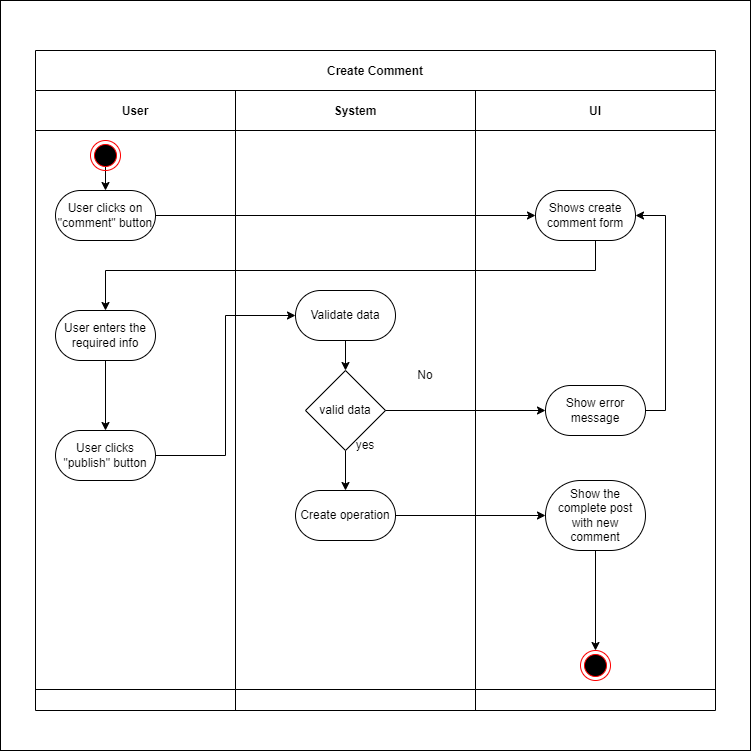

The diagram above was exported from draw.io. Its source (the exported page's mxGraphModel, read from the mxfile embedded in the PNG):
<mxGraphModel dx="1557" dy="794" grid="1" gridSize="10" guides="1" tooltips="1" connect="1" arrows="1" fold="1" page="1" pageScale="1" pageWidth="850" pageHeight="1100" math="0" shadow="0">
  <root>
    <mxCell id="0" />
    <mxCell id="1" parent="0" />
    <mxCell id="37" value="" style="rounded=0;whiteSpace=wrap;html=1;" parent="1" vertex="1">
      <mxGeometry x="50" y="40" width="750" height="750" as="geometry" />
    </mxCell>
    <mxCell id="2" value="Create Comment" style="shape=table;childLayout=tableLayout;startSize=40;collapsible=0;recursiveResize=0;expand=0;fillColor=none;fontStyle=1" parent="1" vertex="1">
      <mxGeometry x="85" y="90" width="680" height="660" as="geometry" />
    </mxCell>
    <mxCell id="3" value="" style="shape=tableRow;horizontal=0;swimlaneHead=0;swimlaneBody=0;top=0;left=0;bottom=0;right=0;fillColor=none;points=[[0,0.5],[1,0.5]];portConstraint=eastwest;startSize=0;collapsible=0;recursiveResize=0;expand=0;fontStyle=1;" parent="2" vertex="1">
      <mxGeometry y="40" width="680" height="599" as="geometry" />
    </mxCell>
    <mxCell id="4" value="User" style="swimlane;swimlaneHead=0;swimlaneBody=0;connectable=0;fillColor=none;startSize=40;collapsible=0;recursiveResize=0;expand=0;fontStyle=1;" parent="3" vertex="1">
      <mxGeometry width="200" height="599" as="geometry">
        <mxRectangle width="200" height="599" as="alternateBounds" />
      </mxGeometry>
    </mxCell>
    <mxCell id="5" value="User clicks on &quot;comment&quot; button" style="rounded=1;whiteSpace=wrap;html=1;arcSize=50;" parent="4" vertex="1">
      <mxGeometry x="20" y="100" width="100" height="50" as="geometry" />
    </mxCell>
    <mxCell id="6" value="" style="edgeStyle=orthogonalEdgeStyle;rounded=0;orthogonalLoop=1;jettySize=auto;html=1;" parent="4" source="7" target="8" edge="1">
      <mxGeometry relative="1" as="geometry" />
    </mxCell>
    <mxCell id="7" value="User enters the required info" style="rounded=1;whiteSpace=wrap;html=1;arcSize=50;" parent="4" vertex="1">
      <mxGeometry x="20" y="220" width="100" height="50" as="geometry" />
    </mxCell>
    <mxCell id="8" value="User clicks &quot;publish&quot; button" style="rounded=1;whiteSpace=wrap;html=1;arcSize=50;" parent="4" vertex="1">
      <mxGeometry x="20" y="340" width="100" height="50" as="geometry" />
    </mxCell>
    <mxCell id="9" style="edgeStyle=orthogonalEdgeStyle;rounded=0;orthogonalLoop=1;jettySize=auto;html=1;exitX=0.5;exitY=1;exitDx=0;exitDy=0;entryX=0.5;entryY=0;entryDx=0;entryDy=0;" parent="4" target="5" edge="1">
      <mxGeometry relative="1" as="geometry">
        <mxPoint x="70" y="70" as="sourcePoint" />
      </mxGeometry>
    </mxCell>
    <mxCell id="10" value="" style="ellipse;html=1;shape=endState;fillColor=#000000;strokeColor=#ff0000;" parent="4" vertex="1">
      <mxGeometry x="55" y="50" width="30" height="30" as="geometry" />
    </mxCell>
    <mxCell id="11" value="System" style="swimlane;swimlaneHead=0;swimlaneBody=0;connectable=0;fillColor=none;startSize=40;collapsible=0;recursiveResize=0;expand=0;fontStyle=1;" parent="3" vertex="1">
      <mxGeometry x="200" width="240" height="599" as="geometry">
        <mxRectangle width="240" height="599" as="alternateBounds" />
      </mxGeometry>
    </mxCell>
    <mxCell id="12" value="" style="edgeStyle=orthogonalEdgeStyle;rounded=0;orthogonalLoop=1;jettySize=auto;html=1;" parent="11" source="13" target="15" edge="1">
      <mxGeometry relative="1" as="geometry" />
    </mxCell>
    <mxCell id="13" value="Validate data" style="rounded=1;whiteSpace=wrap;html=1;arcSize=50;" parent="11" vertex="1">
      <mxGeometry x="60" y="200" width="100" height="50" as="geometry" />
    </mxCell>
    <mxCell id="14" value="" style="edgeStyle=orthogonalEdgeStyle;rounded=0;orthogonalLoop=1;jettySize=auto;html=1;" parent="11" source="15" target="16" edge="1">
      <mxGeometry relative="1" as="geometry" />
    </mxCell>
    <mxCell id="15" value="valid data" style="rhombus;whiteSpace=wrap;html=1;" parent="11" vertex="1">
      <mxGeometry x="70" y="280" width="80" height="80" as="geometry" />
    </mxCell>
    <mxCell id="16" value="Create operation" style="rounded=1;whiteSpace=wrap;html=1;arcSize=50;" parent="11" vertex="1">
      <mxGeometry x="60" y="400" width="100" height="50" as="geometry" />
    </mxCell>
    <mxCell id="17" value="yes" style="text;html=1;align=center;verticalAlign=middle;whiteSpace=wrap;rounded=0;" parent="11" vertex="1">
      <mxGeometry x="100" y="340" width="60" height="30" as="geometry" />
    </mxCell>
    <mxCell id="18" value="No" style="text;html=1;align=center;verticalAlign=middle;whiteSpace=wrap;rounded=0;" parent="11" vertex="1">
      <mxGeometry x="160" y="270" width="60" height="30" as="geometry" />
    </mxCell>
    <mxCell id="19" value="UI" style="swimlane;swimlaneHead=0;swimlaneBody=0;connectable=0;fillColor=none;startSize=40;collapsible=0;recursiveResize=0;expand=0;fontStyle=1;" parent="3" vertex="1">
      <mxGeometry x="440" width="240" height="599" as="geometry">
        <mxRectangle width="240" height="599" as="alternateBounds" />
      </mxGeometry>
    </mxCell>
    <mxCell id="20" value="Shows create comment form" style="rounded=1;whiteSpace=wrap;html=1;arcSize=50;" parent="19" vertex="1">
      <mxGeometry x="60" y="100" width="100" height="50" as="geometry" />
    </mxCell>
    <mxCell id="21" style="edgeStyle=orthogonalEdgeStyle;rounded=0;orthogonalLoop=1;jettySize=auto;html=1;exitX=1;exitY=0.5;exitDx=0;exitDy=0;entryX=1;entryY=0.5;entryDx=0;entryDy=0;" parent="19" source="22" target="20" edge="1">
      <mxGeometry relative="1" as="geometry" />
    </mxCell>
    <mxCell id="22" value="Show error message" style="rounded=1;whiteSpace=wrap;html=1;arcSize=50;" parent="19" vertex="1">
      <mxGeometry x="70" y="295" width="100" height="50" as="geometry" />
    </mxCell>
    <mxCell id="23" value="" style="edgeStyle=orthogonalEdgeStyle;rounded=0;orthogonalLoop=1;jettySize=auto;html=1;entryX=0.5;entryY=0;entryDx=0;entryDy=0;" parent="19" source="24" target="27" edge="1">
      <mxGeometry relative="1" as="geometry">
        <mxPoint x="120" y="480" as="targetPoint" />
      </mxGeometry>
    </mxCell>
    <mxCell id="24" value="Show the complete post with new comment" style="rounded=1;whiteSpace=wrap;html=1;arcSize=50;" parent="19" vertex="1">
      <mxGeometry x="70" y="390" width="100" height="70" as="geometry" />
    </mxCell>
    <mxCell id="27" value="" style="ellipse;html=1;shape=endState;fillColor=#000000;strokeColor=#ff0000;" parent="19" vertex="1">
      <mxGeometry x="105" y="560" width="30" height="30" as="geometry" />
    </mxCell>
    <mxCell id="28" style="edgeStyle=orthogonalEdgeStyle;rounded=0;orthogonalLoop=1;jettySize=auto;html=1;" parent="3" source="20" target="7" edge="1">
      <mxGeometry relative="1" as="geometry">
        <Array as="points">
          <mxPoint x="560" y="180" />
          <mxPoint x="70" y="180" />
        </Array>
      </mxGeometry>
    </mxCell>
    <mxCell id="29" style="edgeStyle=orthogonalEdgeStyle;rounded=0;orthogonalLoop=1;jettySize=auto;html=1;entryX=0;entryY=0.5;entryDx=0;entryDy=0;" parent="3" source="8" target="13" edge="1">
      <mxGeometry relative="1" as="geometry" />
    </mxCell>
    <mxCell id="30" style="edgeStyle=orthogonalEdgeStyle;rounded=0;orthogonalLoop=1;jettySize=auto;html=1;entryX=0;entryY=0.5;entryDx=0;entryDy=0;" parent="3" source="15" target="22" edge="1">
      <mxGeometry relative="1" as="geometry" />
    </mxCell>
    <mxCell id="31" style="edgeStyle=orthogonalEdgeStyle;rounded=0;orthogonalLoop=1;jettySize=auto;html=1;entryX=0;entryY=0.5;entryDx=0;entryDy=0;" parent="3" source="16" target="24" edge="1">
      <mxGeometry relative="1" as="geometry" />
    </mxCell>
    <mxCell id="32" style="edgeStyle=orthogonalEdgeStyle;rounded=0;orthogonalLoop=1;jettySize=auto;html=1;exitX=1;exitY=0.5;exitDx=0;exitDy=0;entryX=0;entryY=0.5;entryDx=0;entryDy=0;" parent="3" source="5" target="20" edge="1">
      <mxGeometry relative="1" as="geometry" />
    </mxCell>
    <mxCell id="33" value="" style="shape=tableRow;horizontal=0;swimlaneHead=0;swimlaneBody=0;top=0;left=0;bottom=0;right=0;fillColor=none;points=[[0,0.5],[1,0.5]];portConstraint=eastwest;startSize=0;collapsible=0;recursiveResize=0;expand=0;fontStyle=1;" parent="2" vertex="1">
      <mxGeometry y="639" width="680" height="21" as="geometry" />
    </mxCell>
    <mxCell id="34" value="" style="swimlane;swimlaneHead=0;swimlaneBody=0;connectable=0;fillColor=none;startSize=0;collapsible=0;recursiveResize=0;expand=0;fontStyle=1;" parent="33" vertex="1">
      <mxGeometry width="200" height="21" as="geometry">
        <mxRectangle width="200" height="21" as="alternateBounds" />
      </mxGeometry>
    </mxCell>
    <mxCell id="35" value="" style="swimlane;swimlaneHead=0;swimlaneBody=0;connectable=0;fillColor=none;startSize=0;collapsible=0;recursiveResize=0;expand=0;fontStyle=1;" parent="33" vertex="1">
      <mxGeometry x="200" width="240" height="21" as="geometry">
        <mxRectangle width="240" height="21" as="alternateBounds" />
      </mxGeometry>
    </mxCell>
    <mxCell id="36" value="" style="swimlane;swimlaneHead=0;swimlaneBody=0;connectable=0;fillColor=none;startSize=0;collapsible=0;recursiveResize=0;expand=0;fontStyle=1;" parent="33" vertex="1">
      <mxGeometry x="440" width="240" height="21" as="geometry">
        <mxRectangle width="240" height="21" as="alternateBounds" />
      </mxGeometry>
    </mxCell>
  </root>
</mxGraphModel>